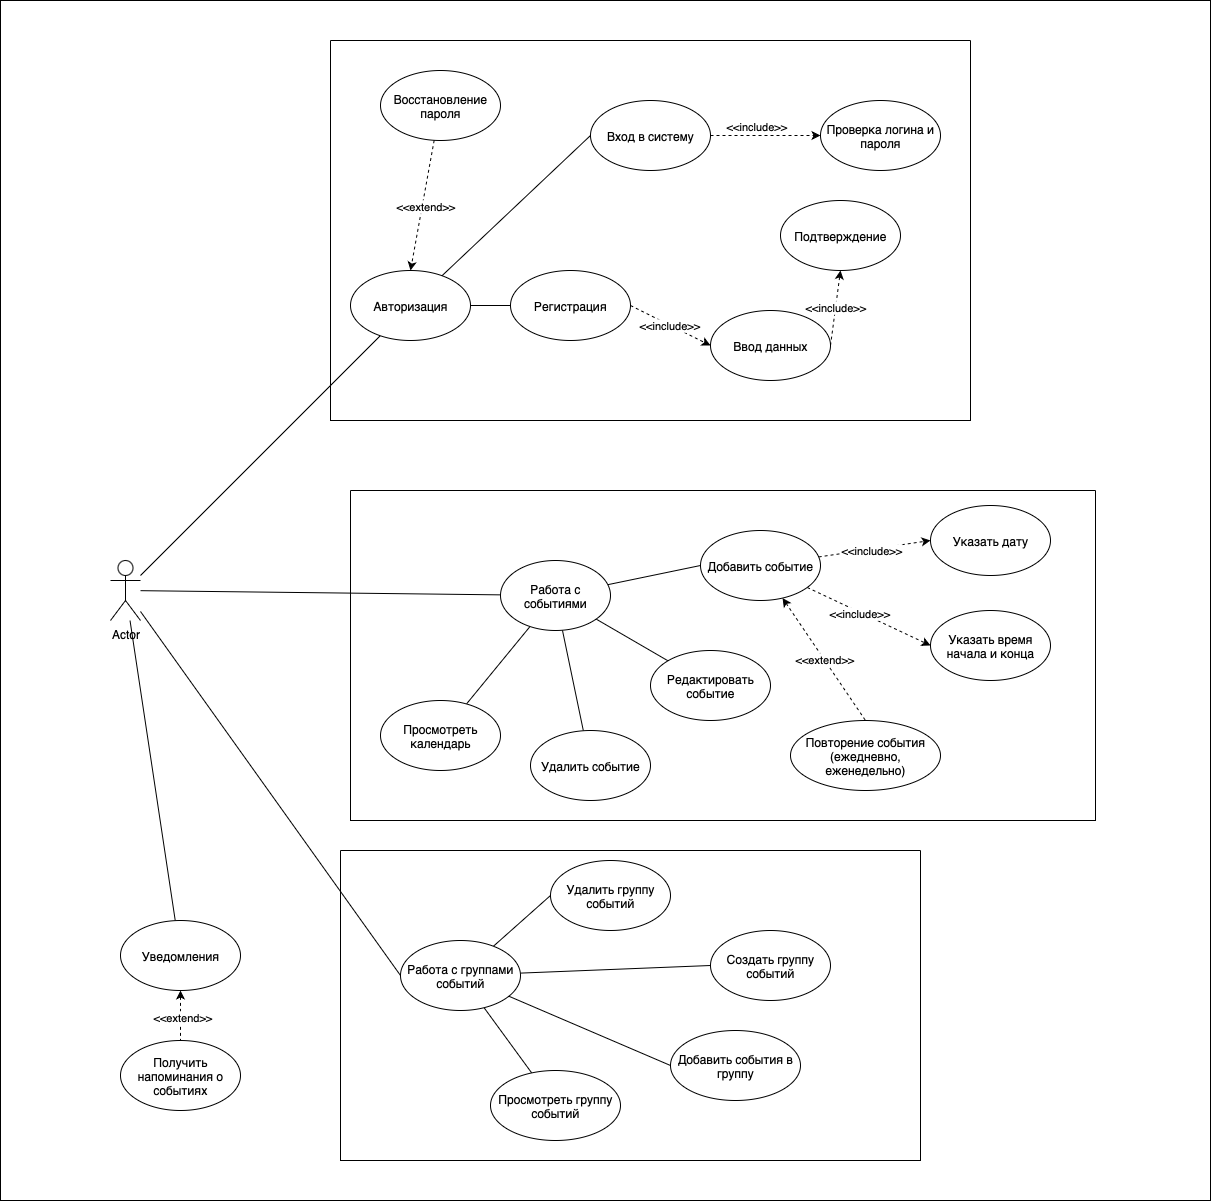

The diagram above was exported from draw.io. Its source (the exported page's mxGraphModel, read from the mxfile embedded in the PNG):
<mxGraphModel dx="1393" dy="831" grid="1" gridSize="10" guides="1" tooltips="1" connect="1" arrows="1" fold="1" page="1" pageScale="1" pageWidth="3300" pageHeight="4681" math="0" shadow="0">
  <root>
    <mxCell id="0" />
    <mxCell id="1" parent="0" />
    <mxCell id="e1O7gNXw78wsYPaEBOJ4-73" value="" style="rounded=0;whiteSpace=wrap;html=1;" parent="1" vertex="1">
      <mxGeometry x="110" y="80" width="1210" height="1200" as="geometry" />
    </mxCell>
    <mxCell id="e1O7gNXw78wsYPaEBOJ4-35" style="rounded=0;orthogonalLoop=1;jettySize=auto;html=1;endArrow=none;endFill=0;" parent="1" source="e1O7gNXw78wsYPaEBOJ4-1" target="e1O7gNXw78wsYPaEBOJ4-32" edge="1">
      <mxGeometry relative="1" as="geometry" />
    </mxCell>
    <mxCell id="e1O7gNXw78wsYPaEBOJ4-37" style="rounded=0;orthogonalLoop=1;jettySize=auto;html=1;endArrow=none;endFill=0;" parent="1" source="e1O7gNXw78wsYPaEBOJ4-1" target="e1O7gNXw78wsYPaEBOJ4-36" edge="1">
      <mxGeometry relative="1" as="geometry" />
    </mxCell>
    <mxCell id="e1O7gNXw78wsYPaEBOJ4-57" style="rounded=0;orthogonalLoop=1;jettySize=auto;html=1;endArrow=none;endFill=0;entryX=0;entryY=0.5;entryDx=0;entryDy=0;" parent="1" source="e1O7gNXw78wsYPaEBOJ4-1" target="e1O7gNXw78wsYPaEBOJ4-58" edge="1">
      <mxGeometry relative="1" as="geometry">
        <mxPoint x="460" y="1051.764705882353" as="targetPoint" />
      </mxGeometry>
    </mxCell>
    <mxCell id="e1O7gNXw78wsYPaEBOJ4-69" style="rounded=0;orthogonalLoop=1;jettySize=auto;html=1;endArrow=none;endFill=0;" parent="1" source="e1O7gNXw78wsYPaEBOJ4-1" target="e1O7gNXw78wsYPaEBOJ4-68" edge="1">
      <mxGeometry relative="1" as="geometry" />
    </mxCell>
    <mxCell id="e1O7gNXw78wsYPaEBOJ4-1" value="Actor" style="shape=umlActor;verticalLabelPosition=bottom;verticalAlign=top;html=1;outlineConnect=0;" parent="1" vertex="1">
      <mxGeometry x="220" y="640" width="30" height="60" as="geometry" />
    </mxCell>
    <mxCell id="e1O7gNXw78wsYPaEBOJ4-30" value="" style="swimlane;startSize=0;" parent="1" vertex="1">
      <mxGeometry x="440" y="120" width="640" height="380" as="geometry">
        <mxRectangle x="440" y="120" width="50" height="40" as="alternateBounds" />
      </mxGeometry>
    </mxCell>
    <mxCell id="e1O7gNXw78wsYPaEBOJ4-5" value="Восстановление пароля" style="ellipse;whiteSpace=wrap;html=1;container=0;" parent="e1O7gNXw78wsYPaEBOJ4-30" vertex="1">
      <mxGeometry x="50" y="30" width="120" height="70" as="geometry" />
    </mxCell>
    <mxCell id="e1O7gNXw78wsYPaEBOJ4-11" value="" style="endArrow=classic;dashed=1;html=1;rounded=0;exitX=1;exitY=0.5;exitDx=0;exitDy=0;entryX=0;entryY=0.5;entryDx=0;entryDy=0;endFill=1;" parent="e1O7gNXw78wsYPaEBOJ4-30" source="e1O7gNXw78wsYPaEBOJ4-21" target="e1O7gNXw78wsYPaEBOJ4-12" edge="1">
      <mxGeometry width="50" height="50" relative="1" as="geometry">
        <mxPoint x="340" y="220" as="sourcePoint" />
        <mxPoint x="390" y="170" as="targetPoint" />
      </mxGeometry>
    </mxCell>
    <mxCell id="e1O7gNXw78wsYPaEBOJ4-13" value="&amp;lt;&amp;lt;include&amp;gt;&amp;gt;" style="edgeLabel;html=1;align=center;verticalAlign=middle;resizable=0;points=[];container=0;" parent="e1O7gNXw78wsYPaEBOJ4-11" vertex="1" connectable="0">
      <mxGeometry x="-0.1879" y="-2" relative="1" as="geometry">
        <mxPoint y="-12" as="offset" />
      </mxGeometry>
    </mxCell>
    <mxCell id="e1O7gNXw78wsYPaEBOJ4-12" value="Проверка логина и пароля" style="ellipse;whiteSpace=wrap;html=1;container=0;" parent="e1O7gNXw78wsYPaEBOJ4-30" vertex="1">
      <mxGeometry x="490" y="60" width="120" height="70" as="geometry" />
    </mxCell>
    <mxCell id="e1O7gNXw78wsYPaEBOJ4-21" value="Вход в систему" style="ellipse;whiteSpace=wrap;html=1;container=0;" parent="e1O7gNXw78wsYPaEBOJ4-30" vertex="1">
      <mxGeometry x="260" y="60" width="120" height="70" as="geometry" />
    </mxCell>
    <mxCell id="e1O7gNXw78wsYPaEBOJ4-32" value="Авторизация" style="ellipse;whiteSpace=wrap;html=1;container=0;" parent="e1O7gNXw78wsYPaEBOJ4-30" vertex="1">
      <mxGeometry x="20" y="230" width="120" height="70" as="geometry" />
    </mxCell>
    <mxCell id="e1O7gNXw78wsYPaEBOJ4-34" style="rounded=0;orthogonalLoop=1;jettySize=auto;html=1;entryX=0;entryY=0.5;entryDx=0;entryDy=0;endArrow=none;endFill=0;" parent="e1O7gNXw78wsYPaEBOJ4-30" source="e1O7gNXw78wsYPaEBOJ4-32" target="e1O7gNXw78wsYPaEBOJ4-21" edge="1">
      <mxGeometry relative="1" as="geometry" />
    </mxCell>
    <mxCell id="e1O7gNXw78wsYPaEBOJ4-24" style="rounded=0;orthogonalLoop=1;jettySize=auto;html=1;dashed=1;entryX=0.5;entryY=0;entryDx=0;entryDy=0;" parent="e1O7gNXw78wsYPaEBOJ4-30" source="e1O7gNXw78wsYPaEBOJ4-5" target="e1O7gNXw78wsYPaEBOJ4-32" edge="1">
      <mxGeometry relative="1" as="geometry" />
    </mxCell>
    <mxCell id="e1O7gNXw78wsYPaEBOJ4-25" value="&amp;lt;&amp;lt;extend&amp;gt;&amp;gt;" style="edgeLabel;html=1;align=center;verticalAlign=middle;resizable=0;points=[];container=0;" parent="e1O7gNXw78wsYPaEBOJ4-24" vertex="1" connectable="0">
      <mxGeometry x="-0.0195" y="2" relative="1" as="geometry">
        <mxPoint y="1" as="offset" />
      </mxGeometry>
    </mxCell>
    <mxCell id="e1O7gNXw78wsYPaEBOJ4-3" value="Регистрация" style="ellipse;whiteSpace=wrap;html=1;container=0;" parent="e1O7gNXw78wsYPaEBOJ4-30" vertex="1">
      <mxGeometry x="180" y="230" width="120" height="70" as="geometry" />
    </mxCell>
    <mxCell id="e1O7gNXw78wsYPaEBOJ4-33" style="rounded=0;orthogonalLoop=1;jettySize=auto;html=1;entryX=0;entryY=0.5;entryDx=0;entryDy=0;endArrow=none;endFill=0;" parent="e1O7gNXw78wsYPaEBOJ4-30" source="e1O7gNXw78wsYPaEBOJ4-32" target="e1O7gNXw78wsYPaEBOJ4-3" edge="1">
      <mxGeometry relative="1" as="geometry" />
    </mxCell>
    <mxCell id="e1O7gNXw78wsYPaEBOJ4-10" value="Ввод данных" style="ellipse;whiteSpace=wrap;html=1;container=0;" parent="e1O7gNXw78wsYPaEBOJ4-30" vertex="1">
      <mxGeometry x="380" y="270" width="120" height="70" as="geometry" />
    </mxCell>
    <mxCell id="e1O7gNXw78wsYPaEBOJ4-9" value="" style="endArrow=classic;dashed=1;html=1;rounded=0;exitX=1;exitY=0.5;exitDx=0;exitDy=0;entryX=0;entryY=0.5;entryDx=0;entryDy=0;endFill=1;" parent="e1O7gNXw78wsYPaEBOJ4-30" source="e1O7gNXw78wsYPaEBOJ4-3" target="e1O7gNXw78wsYPaEBOJ4-10" edge="1">
      <mxGeometry width="50" height="50" relative="1" as="geometry">
        <mxPoint x="170" y="370" as="sourcePoint" />
        <mxPoint x="220" y="320" as="targetPoint" />
      </mxGeometry>
    </mxCell>
    <mxCell id="e1O7gNXw78wsYPaEBOJ4-14" value="&amp;lt;&amp;lt;include&amp;gt;&amp;gt;" style="edgeLabel;html=1;align=center;verticalAlign=middle;resizable=0;points=[];container=0;" parent="e1O7gNXw78wsYPaEBOJ4-9" vertex="1" connectable="0">
      <mxGeometry x="-0.011" y="-1" relative="1" as="geometry">
        <mxPoint y="-1" as="offset" />
      </mxGeometry>
    </mxCell>
    <mxCell id="e1O7gNXw78wsYPaEBOJ4-8" value="Подтверждение" style="ellipse;whiteSpace=wrap;html=1;container=0;" parent="e1O7gNXw78wsYPaEBOJ4-30" vertex="1">
      <mxGeometry x="450" y="160" width="120" height="70" as="geometry" />
    </mxCell>
    <mxCell id="e1O7gNXw78wsYPaEBOJ4-7" value="&amp;lt;&amp;lt;include&amp;gt;&amp;gt;" style="endArrow=classic;dashed=1;html=1;rounded=0;exitX=1;exitY=0.5;exitDx=0;exitDy=0;entryX=0.5;entryY=1;entryDx=0;entryDy=0;endFill=1;" parent="e1O7gNXw78wsYPaEBOJ4-30" source="e1O7gNXw78wsYPaEBOJ4-10" target="e1O7gNXw78wsYPaEBOJ4-8" edge="1">
      <mxGeometry width="50" height="50" relative="1" as="geometry">
        <mxPoint x="164.03999999999996" y="260" as="sourcePoint" />
        <mxPoint x="264.03999999999996" y="180" as="targetPoint" />
      </mxGeometry>
    </mxCell>
    <mxCell id="e1O7gNXw78wsYPaEBOJ4-56" value="" style="group" parent="1" vertex="1" connectable="0">
      <mxGeometry x="460" y="570" width="745" height="330" as="geometry" />
    </mxCell>
    <mxCell id="e1O7gNXw78wsYPaEBOJ4-40" style="rounded=0;orthogonalLoop=1;jettySize=auto;html=1;entryX=0;entryY=0.5;entryDx=0;entryDy=0;endArrow=none;endFill=0;" parent="e1O7gNXw78wsYPaEBOJ4-56" source="e1O7gNXw78wsYPaEBOJ4-36" target="e1O7gNXw78wsYPaEBOJ4-39" edge="1">
      <mxGeometry relative="1" as="geometry" />
    </mxCell>
    <mxCell id="e1O7gNXw78wsYPaEBOJ4-49" style="rounded=0;orthogonalLoop=1;jettySize=auto;html=1;endArrow=none;endFill=0;" parent="e1O7gNXw78wsYPaEBOJ4-56" source="e1O7gNXw78wsYPaEBOJ4-36" target="e1O7gNXw78wsYPaEBOJ4-50" edge="1">
      <mxGeometry relative="1" as="geometry">
        <mxPoint x="220" y="250" as="targetPoint" />
      </mxGeometry>
    </mxCell>
    <mxCell id="e1O7gNXw78wsYPaEBOJ4-52" style="rounded=0;orthogonalLoop=1;jettySize=auto;html=1;endArrow=none;endFill=0;" parent="e1O7gNXw78wsYPaEBOJ4-56" source="e1O7gNXw78wsYPaEBOJ4-36" target="e1O7gNXw78wsYPaEBOJ4-51" edge="1">
      <mxGeometry relative="1" as="geometry" />
    </mxCell>
    <mxCell id="e1O7gNXw78wsYPaEBOJ4-36" value="Работа с событиями" style="ellipse;whiteSpace=wrap;html=1;container=0;" parent="e1O7gNXw78wsYPaEBOJ4-56" vertex="1">
      <mxGeometry x="150" y="70" width="110" height="70" as="geometry" />
    </mxCell>
    <mxCell id="e1O7gNXw78wsYPaEBOJ4-41" style="rounded=0;orthogonalLoop=1;jettySize=auto;html=1;entryX=0;entryY=0.5;entryDx=0;entryDy=0;endArrow=classic;endFill=1;dashed=1;" parent="e1O7gNXw78wsYPaEBOJ4-56" source="e1O7gNXw78wsYPaEBOJ4-39" target="e1O7gNXw78wsYPaEBOJ4-42" edge="1">
      <mxGeometry relative="1" as="geometry">
        <mxPoint x="560" y="50" as="targetPoint" />
      </mxGeometry>
    </mxCell>
    <mxCell id="e1O7gNXw78wsYPaEBOJ4-43" value="&amp;lt;&amp;lt;include&amp;gt;&amp;gt;" style="edgeLabel;html=1;align=center;verticalAlign=middle;resizable=0;points=[];" parent="e1O7gNXw78wsYPaEBOJ4-41" vertex="1" connectable="0">
      <mxGeometry x="-0.0525" relative="1" as="geometry">
        <mxPoint x="-1" y="1" as="offset" />
      </mxGeometry>
    </mxCell>
    <mxCell id="e1O7gNXw78wsYPaEBOJ4-44" style="rounded=0;orthogonalLoop=1;jettySize=auto;html=1;entryX=0;entryY=0.5;entryDx=0;entryDy=0;dashed=1;endArrow=classic;endFill=1;" parent="e1O7gNXw78wsYPaEBOJ4-56" source="e1O7gNXw78wsYPaEBOJ4-39" target="e1O7gNXw78wsYPaEBOJ4-45" edge="1">
      <mxGeometry relative="1" as="geometry">
        <mxPoint x="550" y="180" as="targetPoint" />
      </mxGeometry>
    </mxCell>
    <mxCell id="e1O7gNXw78wsYPaEBOJ4-46" value="&amp;lt;&amp;lt;include&amp;gt;&amp;gt;" style="edgeLabel;html=1;align=center;verticalAlign=middle;resizable=0;points=[];" parent="e1O7gNXw78wsYPaEBOJ4-44" vertex="1" connectable="0">
      <mxGeometry x="-0.1541" y="-1" relative="1" as="geometry">
        <mxPoint as="offset" />
      </mxGeometry>
    </mxCell>
    <mxCell id="e1O7gNXw78wsYPaEBOJ4-47" value="&amp;lt;&amp;lt;extend&amp;gt;&amp;gt;" style="rounded=0;orthogonalLoop=1;jettySize=auto;html=1;entryX=0.5;entryY=0;entryDx=0;entryDy=0;dashed=1;startArrow=classic;startFill=1;endArrow=none;endFill=0;" parent="e1O7gNXw78wsYPaEBOJ4-56" source="e1O7gNXw78wsYPaEBOJ4-39" target="e1O7gNXw78wsYPaEBOJ4-48" edge="1">
      <mxGeometry relative="1" as="geometry">
        <mxPoint x="450" y="250" as="targetPoint" />
      </mxGeometry>
    </mxCell>
    <mxCell id="e1O7gNXw78wsYPaEBOJ4-39" value="Добавить событие" style="ellipse;whiteSpace=wrap;html=1;container=0;" parent="e1O7gNXw78wsYPaEBOJ4-56" vertex="1">
      <mxGeometry x="350" y="40" width="120" height="70" as="geometry" />
    </mxCell>
    <mxCell id="e1O7gNXw78wsYPaEBOJ4-42" value="Указать дату" style="ellipse;whiteSpace=wrap;html=1;container=0;" parent="e1O7gNXw78wsYPaEBOJ4-56" vertex="1">
      <mxGeometry x="580" y="15" width="120" height="70" as="geometry" />
    </mxCell>
    <mxCell id="e1O7gNXw78wsYPaEBOJ4-45" value="Указать время начала и конца" style="ellipse;whiteSpace=wrap;html=1;container=0;" parent="e1O7gNXw78wsYPaEBOJ4-56" vertex="1">
      <mxGeometry x="580" y="120" width="120" height="70" as="geometry" />
    </mxCell>
    <mxCell id="e1O7gNXw78wsYPaEBOJ4-48" value="Повторение события (ежедневно, еженедельно)" style="ellipse;whiteSpace=wrap;html=1;container=0;" parent="e1O7gNXw78wsYPaEBOJ4-56" vertex="1">
      <mxGeometry x="440" y="230" width="150" height="70" as="geometry" />
    </mxCell>
    <mxCell id="e1O7gNXw78wsYPaEBOJ4-50" value="Редактировать событие" style="ellipse;whiteSpace=wrap;html=1;container=0;" parent="e1O7gNXw78wsYPaEBOJ4-56" vertex="1">
      <mxGeometry x="300" y="160" width="120" height="70" as="geometry" />
    </mxCell>
    <mxCell id="e1O7gNXw78wsYPaEBOJ4-51" value="Удалить событие" style="ellipse;whiteSpace=wrap;html=1;container=0;" parent="e1O7gNXw78wsYPaEBOJ4-56" vertex="1">
      <mxGeometry x="180" y="240" width="120" height="70" as="geometry" />
    </mxCell>
    <mxCell id="e1O7gNXw78wsYPaEBOJ4-54" style="rounded=0;orthogonalLoop=1;jettySize=auto;html=1;endArrow=none;endFill=0;" parent="e1O7gNXw78wsYPaEBOJ4-56" source="e1O7gNXw78wsYPaEBOJ4-53" target="e1O7gNXw78wsYPaEBOJ4-36" edge="1">
      <mxGeometry relative="1" as="geometry" />
    </mxCell>
    <mxCell id="e1O7gNXw78wsYPaEBOJ4-53" value="Просмотреть календарь" style="ellipse;whiteSpace=wrap;html=1;container=0;" parent="e1O7gNXw78wsYPaEBOJ4-56" vertex="1">
      <mxGeometry x="30" y="210" width="120" height="70" as="geometry" />
    </mxCell>
    <mxCell id="e1O7gNXw78wsYPaEBOJ4-55" value="" style="swimlane;startSize=0;" parent="e1O7gNXw78wsYPaEBOJ4-56" vertex="1">
      <mxGeometry width="745" height="330" as="geometry">
        <mxRectangle width="50" height="40" as="alternateBounds" />
      </mxGeometry>
    </mxCell>
    <mxCell id="e1O7gNXw78wsYPaEBOJ4-59" style="rounded=0;orthogonalLoop=1;jettySize=auto;html=1;entryX=0;entryY=0.5;entryDx=0;entryDy=0;endArrow=none;endFill=0;" parent="1" source="e1O7gNXw78wsYPaEBOJ4-58" target="e1O7gNXw78wsYPaEBOJ4-60" edge="1">
      <mxGeometry relative="1" as="geometry">
        <mxPoint x="770" y="1055" as="targetPoint" />
      </mxGeometry>
    </mxCell>
    <mxCell id="e1O7gNXw78wsYPaEBOJ4-62" style="rounded=0;orthogonalLoop=1;jettySize=auto;html=1;entryX=0;entryY=0.5;entryDx=0;entryDy=0;endArrow=none;endFill=0;" parent="1" source="e1O7gNXw78wsYPaEBOJ4-58" target="e1O7gNXw78wsYPaEBOJ4-61" edge="1">
      <mxGeometry relative="1" as="geometry" />
    </mxCell>
    <mxCell id="e1O7gNXw78wsYPaEBOJ4-64" style="rounded=0;orthogonalLoop=1;jettySize=auto;html=1;endArrow=none;endFill=0;" parent="1" source="e1O7gNXw78wsYPaEBOJ4-58" target="e1O7gNXw78wsYPaEBOJ4-63" edge="1">
      <mxGeometry relative="1" as="geometry" />
    </mxCell>
    <mxCell id="e1O7gNXw78wsYPaEBOJ4-66" style="rounded=0;orthogonalLoop=1;jettySize=auto;html=1;entryX=0;entryY=0.5;entryDx=0;entryDy=0;endArrow=none;endFill=0;" parent="1" source="e1O7gNXw78wsYPaEBOJ4-58" target="e1O7gNXw78wsYPaEBOJ4-65" edge="1">
      <mxGeometry relative="1" as="geometry" />
    </mxCell>
    <mxCell id="e1O7gNXw78wsYPaEBOJ4-58" value="Работа с группами событий" style="ellipse;whiteSpace=wrap;html=1;container=0;" parent="1" vertex="1">
      <mxGeometry x="510" y="1020" width="120" height="70" as="geometry" />
    </mxCell>
    <mxCell id="e1O7gNXw78wsYPaEBOJ4-60" value="Создать группу событий" style="ellipse;whiteSpace=wrap;html=1;container=0;" parent="1" vertex="1">
      <mxGeometry x="820" y="1010" width="120" height="70" as="geometry" />
    </mxCell>
    <mxCell id="e1O7gNXw78wsYPaEBOJ4-61" value="Добавить события в группу" style="ellipse;whiteSpace=wrap;html=1;container=0;" parent="1" vertex="1">
      <mxGeometry x="780" y="1110" width="130" height="70" as="geometry" />
    </mxCell>
    <mxCell id="e1O7gNXw78wsYPaEBOJ4-63" value="Просмотреть группу событий" style="ellipse;whiteSpace=wrap;html=1;container=0;" parent="1" vertex="1">
      <mxGeometry x="600" y="1150" width="130" height="70" as="geometry" />
    </mxCell>
    <mxCell id="e1O7gNXw78wsYPaEBOJ4-65" value="Удалить группу событий" style="ellipse;whiteSpace=wrap;html=1;container=0;" parent="1" vertex="1">
      <mxGeometry x="660" y="940" width="120" height="70" as="geometry" />
    </mxCell>
    <mxCell id="e1O7gNXw78wsYPaEBOJ4-67" value="" style="swimlane;startSize=0;" parent="1" vertex="1">
      <mxGeometry x="450" y="930" width="580" height="310" as="geometry" />
    </mxCell>
    <mxCell id="e1O7gNXw78wsYPaEBOJ4-71" style="rounded=0;orthogonalLoop=1;jettySize=auto;html=1;dashed=1;startArrow=classic;startFill=1;endArrow=none;endFill=0;" parent="1" target="e1O7gNXw78wsYPaEBOJ4-70" edge="1">
      <mxGeometry relative="1" as="geometry">
        <mxPoint x="290" y="1070" as="sourcePoint" />
      </mxGeometry>
    </mxCell>
    <mxCell id="e1O7gNXw78wsYPaEBOJ4-72" value="&amp;lt;&amp;lt;extend&amp;gt;&amp;gt;" style="edgeLabel;html=1;align=center;verticalAlign=middle;resizable=0;points=[];" parent="e1O7gNXw78wsYPaEBOJ4-71" vertex="1" connectable="0">
      <mxGeometry x="0.0471" y="1" relative="1" as="geometry">
        <mxPoint as="offset" />
      </mxGeometry>
    </mxCell>
    <mxCell id="e1O7gNXw78wsYPaEBOJ4-68" value="Уведомления" style="ellipse;whiteSpace=wrap;html=1;container=0;" parent="1" vertex="1">
      <mxGeometry x="230" y="1000" width="120" height="70" as="geometry" />
    </mxCell>
    <mxCell id="e1O7gNXw78wsYPaEBOJ4-70" value="Получить напоминания о событиях" style="ellipse;whiteSpace=wrap;html=1;container=0;" parent="1" vertex="1">
      <mxGeometry x="230" y="1120" width="120" height="70" as="geometry" />
    </mxCell>
  </root>
</mxGraphModel>